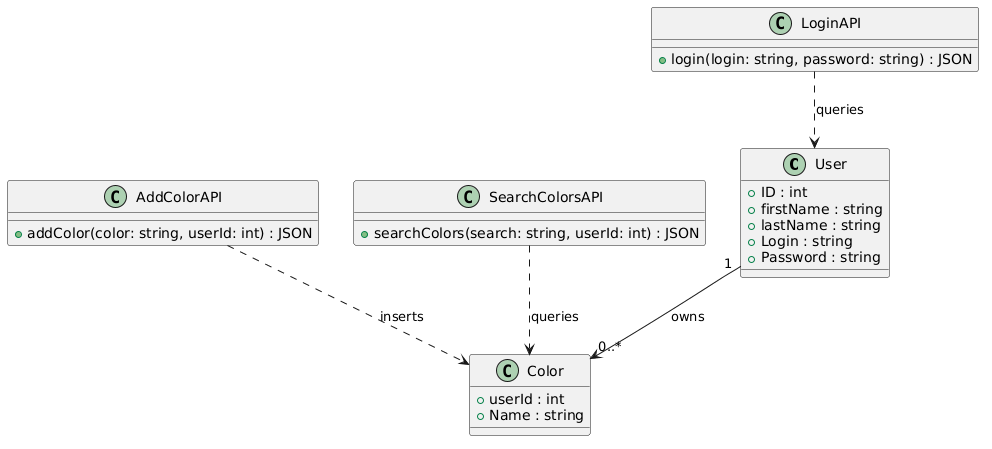

The diagram above was rendered by PlantUML. Its source (embedded in the PNG):
@startuml
class User {
  +ID : int
  +firstName : string
  +lastName : string
  +Login : string
  +Password : string
}

class Color {
  +userId : int
  +Name : string
}

class LoginAPI {
  +login(login: string, password: string) : JSON
}

class AddColorAPI {
  +addColor(color: string, userId: int) : JSON
}

class SearchColorsAPI {
  +searchColors(search: string, userId: int) : JSON
}

User "1" --> "0..*" Color : owns

LoginAPI ..> User : queries
AddColorAPI ..> Color : inserts
SearchColorsAPI ..> Color : queries
@enduml